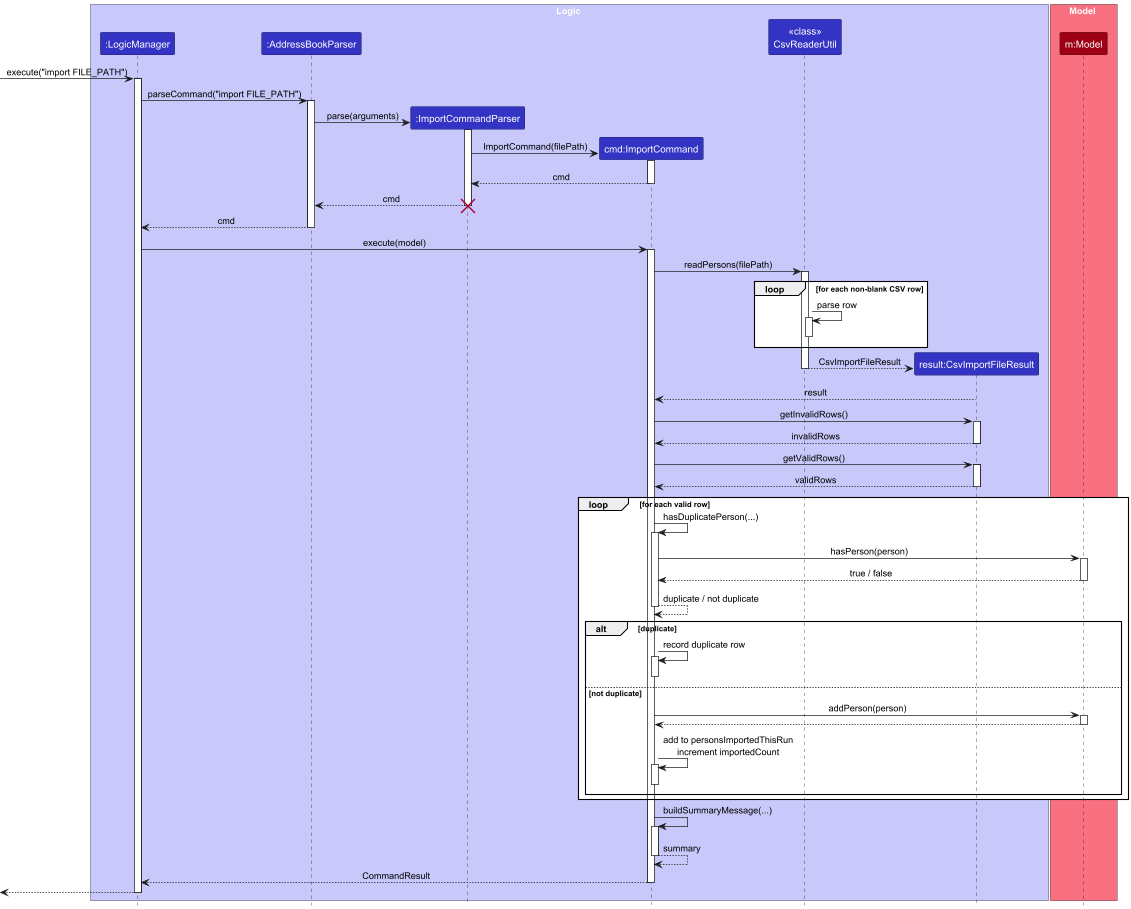

The diagram above was rendered by PlantUML. Its source (embedded in the PNG):
@startuml
!include style.puml
skinparam ArrowFontStyle plain

box Logic LOGIC_COLOR_T1
participant ":LogicManager" as LogicManager LOGIC_COLOR
participant ":AddressBookParser" as AddressBookParser LOGIC_COLOR
participant ":ImportCommandParser" as ImportCommandParser LOGIC_COLOR
participant "cmd:ImportCommand" as ImportCommand LOGIC_COLOR
participant "<<class>>\nCsvReaderUtil" as CsvReaderUtil LOGIC_COLOR
participant "result:CsvImportFileResult" as CsvImportFileResult LOGIC_COLOR
end box

box Model MODEL_COLOR_T1
participant "m:Model" as Model MODEL_COLOR
end box

[-> LogicManager : execute("import FILE_PATH")
activate LogicManager

LogicManager -> AddressBookParser : parseCommand("import FILE_PATH")
activate AddressBookParser

create ImportCommandParser
AddressBookParser -> ImportCommandParser : parse(arguments)
activate ImportCommandParser

create ImportCommand
ImportCommandParser -> ImportCommand : ImportCommand(filePath)
activate ImportCommand
ImportCommand --> ImportCommandParser : cmd
deactivate ImportCommand

ImportCommandParser --> AddressBookParser : cmd
deactivate ImportCommandParser
destroy ImportCommandParser

AddressBookParser --> LogicManager : cmd
deactivate AddressBookParser

LogicManager -> ImportCommand : execute(model)
activate ImportCommand

ImportCommand -> CsvReaderUtil : readPersons(filePath)
activate CsvReaderUtil

loop for each non-blank CSV row
    CsvReaderUtil -> CsvReaderUtil : parse row
    activate CsvReaderUtil
    deactivate CsvReaderUtil
end

create CsvImportFileResult
CsvReaderUtil --> CsvImportFileResult : CsvImportFileResult
deactivate CsvReaderUtil

CsvImportFileResult --> ImportCommand : result

ImportCommand -> CsvImportFileResult : getInvalidRows()
activate CsvImportFileResult
CsvImportFileResult --> ImportCommand : invalidRows
deactivate CsvImportFileResult

ImportCommand -> CsvImportFileResult : getValidRows()
activate CsvImportFileResult
CsvImportFileResult --> ImportCommand : validRows
deactivate CsvImportFileResult

loop for each valid row
    ImportCommand -> ImportCommand : hasDuplicatePerson(...)
    activate ImportCommand

    ImportCommand -> Model : hasPerson(person)
    activate Model
    Model --> ImportCommand : true / false
    deactivate Model

    ImportCommand --> ImportCommand : duplicate / not duplicate
    deactivate ImportCommand

    alt duplicate
        ImportCommand -> ImportCommand : record duplicate row
        activate ImportCommand
        deactivate ImportCommand
    else not duplicate
        ImportCommand -> Model : addPerson(person)
        activate Model
        Model --> ImportCommand
        deactivate Model

        ImportCommand -> ImportCommand : add to personsImportedThisRun\nincrement importedCount
        activate ImportCommand
        deactivate ImportCommand
    end
end

ImportCommand -> ImportCommand : buildSummaryMessage(...)
activate ImportCommand
ImportCommand --> ImportCommand : summary
deactivate ImportCommand

ImportCommand --> LogicManager : CommandResult
deactivate ImportCommand

[<-- LogicManager
deactivate LogicManager
@enduml